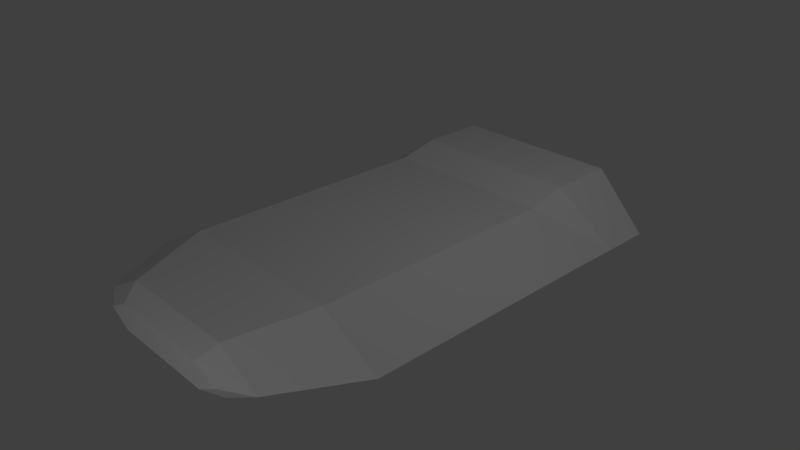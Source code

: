 # Source: carrier.blend  (saved by Blender 2.79.0; exported with 4.5.12 LTS)
import bpy
from mathutils import Matrix  # noqa: F401  (used for matrix-valued properties, if any)

bpy.ops.wm.read_factory_settings(use_empty=True)
scene = bpy.context.scene
scene.name = 'Scene'

# ---- collections
col_collection_1 = bpy.data.collections.new('Collection 1'); scene.collection.children.link(col_collection_1)

# ---- materials (node trees are filled in below, after node groups)
mat_material_001 = bpy.data.materials.new('Material.001')
mat_material_001.alpha_threshold = 0.0
mat_material_001.use_transparent_shadow = False
mat_material_001.roughness = 0.5
mat_material_001.specular_intensity = 0.0

# ---- material node trees

# ---- world
world_world = bpy.data.worlds.new('World'); scene.world = world_world
world_world.color = (0.05088, 0.05088, 0.05088)
world_world.use_sun_shadow = False
world_world.sun_shadow_jitter_overblur = 0.0
world_world.cycles.sampling_method = 'MANUAL'

# ---- cameras
cam_camera = bpy.data.cameras.new('Camera')
cam_camera.clip_end = 100.0
cam_camera.lens = 35.0
cam_camera.sensor_width = 32.0
cam_camera.sensor_height = 18.0
cam_camera.ortho_scale = 7.314
cam_camera.dof.focus_distance = 0.0
cam_camera.dof.aperture_fstop = 128.0

# ---- lights
light_lamp_001 = bpy.data.lights.new('Lamp.001', 'POINT')
light_lamp_001.transmission_factor = 0.0
light_lamp_001.cutoff_distance = 30.0
light_lamp_001.energy = 100.0
light_lamp_001.shadow_buffer_clip_start = 1.001
light_lamp_001.shadow_soft_size = 0.1
light_lamp_001.shadow_maximum_resolution = 0.006
light_lamp_001.use_absolute_resolution = True
light_lamp = bpy.data.lights.new('Lamp', 'POINT')
light_lamp.transmission_factor = 0.0
light_lamp.cutoff_distance = 30.0
light_lamp.energy = 100.0
light_lamp.shadow_buffer_clip_start = 1.001
light_lamp.shadow_soft_size = 0.1
light_lamp.shadow_maximum_resolution = 0.006
light_lamp.use_absolute_resolution = True

# ---- meshes
me_cube_000 = bpy.data.meshes.new('Cube.000')
me_cube_000.from_pydata([(2.071, 2.338, 0.0), (1.204, 2.338, 0.6117), (1.204, 2.338, -0.4604), (1.194, 3.277, -0.5972), (1.19, 3.276, 0.5663), (1.993, 3.029, -0.001001), (1.926, 1.604, -0.07374), (1.204, 1.771, 0.4807), (1.349, 1.604, -0.4047), (1.926, -1.54, -0.07374), (1.204, -1.708, 0.4807), (1.349, -1.54, -0.4047), (1.48, -2.772, 0.008128), (0.8604, -2.772, 0.3449), (0.8604, -2.772, -0.3475), (0.7517, -3.005, -0.1737), (0.7517, -3.005, 0.1768), (1.204, 1.771, -0.488), (2.071, 1.771, 0.009568), (1.204, -1.708, -0.488), (2.071, -1.708, 0.009568), (0.8584, 1.604, -0.4047), (1.435, 1.604, -0.07374), (0.8584, -1.54, -0.4047), (1.435, -1.54, -0.07374), (1.065, -3.005, 0.006346), (1.0, 3.206, 0.4103), (0.7998, 3.206, 0.4754), (0.08046, 3.206, -0.1728), (0.4772, 3.206, -0.3018), (0.08046, 3.206, 0.2444), (0.7225, 3.206, 0.03576), (0.4772, 3.206, 0.3733), (1.175, 3.206, -0.03421), (0.8781, 3.206, 0.06215), (1.175, 3.206, -0.346), (0.8781, 3.206, -0.4424), (0.6949, 3.206, -0.1901), (1.0, 3.206, 0.1995), (0.7998, 3.206, 0.1344), (0.6759, 3.206, 0.3049), (2.071, 3.014, 0.0), (1.204, 3.274, 0.6117), (1.204, 3.274, -0.646), (1.375, 3.207, 0.0), (1.993, 2.96, -0.001001), (1.194, 3.208, -0.5972), (1.19, 3.208, 0.5663), (0.846, 3.205, -0.5172), (-2.071, 2.338, 0.0), (-1.204, 2.338, 0.6117), (-1.204, 2.338, -0.4604), (2.862e-07, 3.274, -0.3227), (-1.194, 3.277, -0.5972), (-1.19, 3.276, 0.5663), (-1.993, 3.029, -0.001001), (2.044e-07, 2.338, -0.3693), (-1.926, 1.604, -0.07374), (-1.204, 1.771, 0.4807), (-1.349, 1.604, -0.4047), (-1.926, -1.54, -0.07374), (-1.204, -1.708, 0.4807), (-1.349, -1.54, -0.4047), (-1.48, -2.772, 0.008128), (-0.8604, -2.772, 0.3449), (-0.8604, -2.772, -0.3475), (-0.7517, -3.005, -0.1737), (-0.7517, -3.005, 0.1768), (-1.204, 1.771, -0.488), (-2.071, 1.771, 0.009568), (-1.204, -1.708, -0.488), (-0.8584, 1.604, -0.4047), (-1.435, 1.604, -0.07374), (-0.8584, -1.54, -0.4047), (-1.435, -1.54, -0.07374), (-1.065, -3.005, 0.006346), (-1.0, 3.206, 0.4103), (-0.7998, 3.206, 0.4754), (-0.08046, 3.206, -0.1728), (-0.4772, 3.206, -0.3018), (-0.08046, 3.206, 0.2444), (-0.7225, 3.206, 0.03576), (-0.4772, 3.206, 0.3733), (-1.175, 3.206, -0.03421), (-0.8781, 3.206, 0.06215), (-1.175, 3.206, -0.346), (-0.8781, 3.206, -0.4424), (-0.6949, 3.206, -0.1901), (-1.0, 3.206, 0.1995), (-0.7998, 3.206, 0.1344), (-0.6759, 3.206, 0.3049), (-2.071, 3.014, 0.0), (-1.204, 3.274, 0.6117), (2.862e-07, 3.274, -0.3693), (-1.204, 3.274, -0.646), (2.802e-07, 3.205, -0.3227), (-1.375, 3.207, 0.0), (-1.993, 2.96, -0.001001), (-1.194, 3.208, -0.5972), (-1.19, 3.208, 0.5663), (-0.846, 3.205, -0.5172), (-2.071, -1.708, 0.009568)], [], [(43, 41, 0, 2), (42, 92, 50, 1), (41, 42, 1, 0), (93, 43, 2, 56), (0, 1, 7, 18), (2, 0, 18, 17), (11, 8, 21, 23), (18, 7, 10, 20), (16, 67, 75, 66, 15, 25), (19, 20, 12, 14), (17, 19, 70, 68), (12, 13, 16, 25), (19, 14, 65, 70), (6, 8, 17, 18), (11, 9, 20, 19), (9, 6, 18, 20), (8, 11, 19, 17), (21, 22, 24, 23), (9, 11, 23, 24), (6, 9, 24, 22), (8, 6, 22, 21), (14, 12, 25, 15), (31, 32, 30, 28, 29, 48, 95, 100, 79, 78, 80, 82, 81, 89, 90, 77, 76, 88, 84, 83, 85, 98, 96, 99, 47, 44, 46, 35, 33, 34, 38, 26, 27, 40, 39), (5, 3, 46, 45), (46, 44, 45), (47, 45, 44), (4, 5, 45, 47), (53, 98, 100, 95, 52), (48, 29, 31, 39, 38, 34, 37, 36, 35, 46), (14, 15, 66, 65), (94, 51, 49, 91), (91, 49, 50, 92), (93, 56, 51, 94), (49, 69, 58, 50), (51, 68, 69, 49), (62, 73, 71, 59), (69, 101, 61, 58), (64, 67, 16, 13), (70, 65, 63, 101), (63, 75, 67, 64), (57, 69, 68, 59), (62, 70, 101, 60), (60, 101, 69, 57), (59, 68, 70, 62), (71, 73, 74, 72), (60, 74, 73, 62), (57, 72, 74, 60), (59, 71, 72, 57), (65, 66, 75, 63), (1, 50, 58, 7), (55, 97, 98, 53), (3, 5, 41, 43, 93, 94, 91, 55, 53, 52), (4, 47, 99, 54), (5, 4, 54, 55, 91, 92, 42, 41), (98, 97, 96), (99, 96, 97), (54, 99, 97, 55), (3, 52, 95, 48, 46), (100, 98, 85, 86, 87, 84, 88, 89, 81, 79), (78, 79, 81, 82, 80), (28, 30, 32, 31, 29), (36, 37, 34, 33, 35), (76, 77, 90, 89, 88), (26, 38, 39, 40, 27), (86, 85, 83, 84, 87), (7, 58, 61, 10), (10, 61, 64, 13), (20, 10, 13, 12), (101, 63, 64, 61), (17, 68, 51, 56, 2)])
_uv = me_cube_000.uv_layers.new(name='UVMap')
_uv.uv.foreach_set('vector', [0.01562, 0.7188, 0.01562, 0.5156, 0.2031, 0.5156, 0.2031, 0.7188, 0.3125, 0.1406, 0.7188, 0.1406, 0.7188, 0.2969, 0.3125, 0.2969, 0.125, 0.1406, 0.3125, 0.1406, 0.3125, 0.2969, 0.125, 0.2969, 0.3281, 0.8594, 0.3281, 0.9375, 0.1562, 0.9375, 0.1562, 0.8594, 0.125, 0.2969, 0.3125, 0.2969, 0.3125, 0.3906, 0.125, 0.3906, 0.2031, 0.7188, 0.2031, 0.5156, 0.3906, 0.5156, 0.3906, 0.7188, 0.9844, 0.8125, 0.8281, 0.8125, 0.8281, 0.875, 0.9844, 0.875, 0.3906, 0.2969, 0.3906, 0.01562, 0.9844, 0.01562, 0.9844, 0.2969, 0.01562, 0.01562, 0.6094, 0.01562, 0.6094, 0.07812, 0.6094, 0.1406, 0.01562, 0.1406, 0.01562, 0.07812, 0.3906, 0.7188, 0.2031, 0.7188, 0.2031, 0.5156, 0.3906, 0.5156, 0.01562, 0.7188, 0.3906, 0.7188, 0.3906, 0.9844, 0.01562, 0.9844, 0.9844, 0.125, 0.7188, 0.125, 0.7188, 0.01562, 0.9844, 0.01562, 0.01562, 0.7188, 0.01562, 0.5156, 0.3906, 0.5156, 0.3906, 0.7188, 0.03125, 0.5312, 0.03125, 0.7031, 0.01562, 0.7188, 0.01562, 0.5156, 0.9688, 0.7031, 0.9688, 0.5312, 0.9844, 0.5156, 0.9844, 0.7188, 0.9688, 0.5312, 0.03125, 0.5312, 0.01562, 0.5156, 0.9844, 0.5156, 0.03125, 0.7031, 0.9688, 0.7031, 0.9844, 0.7188, 0.01562, 0.7188, 0.8281, 0.9219, 0.8281, 0.8906, 0.9844, 0.8906, 0.9844, 0.9219, 0.8281, 0.8125, 0.9844, 0.8125, 0.9844, 0.875, 0.8281, 0.875, 0.8281, 0.8125, 0.9844, 0.8125, 0.9844, 0.875, 0.8281, 0.875, 0.8281, 0.8125, 0.9844, 0.8125, 0.9844, 0.875, 0.8281, 0.875, 0.2812, 0.125, 0.01562, 0.125, 0.01562, 0.01562, 0.2812, 0.01562, 0.8622, 0.9692, 0.8699, 0.979, 0.8806, 0.9749, 0.8803, 0.9619, 0.8685, 0.9589, 0.8572, 0.9539, 0.8827, 0.9576, 0.9081, 0.9541, 0.8969, 0.959, 0.885, 0.962, 0.885, 0.9749, 0.8957, 0.9788, 0.9031, 0.9691, 0.9052, 0.9718, 0.9015, 0.9767, 0.9048, 0.9819, 0.9103, 0.9801, 0.9105, 0.9741, 0.9074, 0.9701, 0.9157, 0.9683, 0.9162, 0.9599, 0.9175, 0.9535, 0.9203, 0.9695, 0.9148, 0.9843, 0.85, 0.9843, 0.8446, 0.9693, 0.8477, 0.9531, 0.8489, 0.9596, 0.8492, 0.9681, 0.8577, 0.9702, 0.8542, 0.974, 0.8545, 0.9799, 0.8602, 0.9817, 0.864, 0.9769, 0.86, 0.9721, 0.8292, 0.9701, 0.8474, 0.9514, 0.8477, 0.9531, 0.8319, 0.97, 0.8477, 0.9531, 0.8446, 0.9693, 0.8319, 0.97, 0.85, 0.9843, 0.8319, 0.97, 0.8446, 0.9693, 0.8497, 0.9858, 0.8292, 0.9701, 0.8319, 0.97, 0.85, 0.9843, 0.9179, 0.9518, 0.9175, 0.9535, 0.9081, 0.9541, 0.8827, 0.9576, 0.8827, 0.9555, 0.8572, 0.9539, 0.8685, 0.9589, 0.8622, 0.9692, 0.86, 0.9721, 0.8542, 0.974, 0.8577, 0.9702, 0.8631, 0.9625, 0.8566, 0.9558, 0.8489, 0.9596, 0.8477, 0.9531, 0.2812, 0.125, 0.2812, 0.01562, 0.7188, 0.01562, 0.7188, 0.125, 0.3906, 0.7188, 0.2031, 0.7188, 0.2031, 0.5156, 0.3906, 0.5156, 0.9062, 0.1406, 0.9062, 0.2969, 0.7188, 0.2969, 0.7188, 0.1406, 0.3281, 0.8594, 0.1562, 0.8594, 0.1562, 0.7812, 0.3281, 0.7812, 0.9062, 0.2969, 0.9062, 0.3906, 0.7188, 0.3906, 0.7188, 0.2969, 0.2031, 0.7188, 0.01562, 0.7188, 0.01562, 0.5156, 0.2031, 0.5156, 0.9844, 0.8125, 0.9844, 0.875, 0.8281, 0.875, 0.8281, 0.8125, 0.3906, 0.2656, 0.9844, 0.2656, 0.9844, 0.5, 0.3906, 0.5, 0.2812, 0.125, 0.2812, 0.01562, 0.7188, 0.01562, 0.7188, 0.125, 0.01562, 0.7188, 0.01562, 0.5156, 0.1875, 0.5156, 0.1875, 0.7188, 0.01562, 0.125, 0.01562, 0.01562, 0.2812, 0.01562, 0.2812, 0.125, 0.9688, 0.5312, 0.9844, 0.5156, 0.9844, 0.7188, 0.9688, 0.7031, 0.03125, 0.7031, 0.01562, 0.7188, 0.01562, 0.5156, 0.03125, 0.5312, 0.03125, 0.5312, 0.01562, 0.5156, 0.9844, 0.5156, 0.9688, 0.5312, 0.9688, 0.7031, 0.9844, 0.7188, 0.01562, 0.7188, 0.03125, 0.7031, 0.8281, 0.8906, 0.9844, 0.8906, 0.9844, 0.9219, 0.8281, 0.9219, 0.9844, 0.8125, 0.9844, 0.875, 0.8281, 0.875, 0.8281, 0.8125, 0.8281, 0.8125, 0.8281, 0.875, 0.9844, 0.875, 0.9844, 0.8125, 0.9844, 0.8125, 0.9844, 0.875, 0.8281, 0.875, 0.8281, 0.8125, 0.7188, 0.125, 0.7188, 0.01562, 0.9844, 0.01562, 0.9844, 0.125, 0.3125, 0.2969, 0.7188, 0.2969, 0.7188, 0.3906, 0.3125, 0.3906, 0.9355, 0.9706, 0.9328, 0.9704, 0.9175, 0.9535, 0.9179, 0.9518, 0.4375, 0.2031, 0.375, 0.2656, 0.3125, 0.2656, 0.4375, 0.1406, 0.5, 0.1406, 0.5625, 0.1406, 0.6875, 0.2656, 0.625, 0.2656, 0.5625, 0.2031, 0.5, 0.2031, 0.8497, 0.9858, 0.85, 0.9843, 0.9148, 0.9843, 0.915, 0.9859, 0.375, 0.2656, 0.4375, 0.2656, 0.5625, 0.2656, 0.625, 0.2656, 0.6875, 0.2656, 0.5625, 0.3281, 0.4375, 0.3281, 0.3125, 0.2656, 0.9175, 0.9535, 0.9328, 0.9704, 0.9203, 0.9695, 0.9148, 0.9843, 0.9203, 0.9695, 0.9328, 0.9704, 0.915, 0.9859, 0.9148, 0.9843, 0.9328, 0.9704, 0.9355, 0.9706, 0.8474, 0.9514, 0.8827, 0.9555, 0.8827, 0.9576, 0.8572, 0.9539, 0.8477, 0.9531, 0.9081, 0.9541, 0.9175, 0.9535, 0.9162, 0.9599, 0.9087, 0.956, 0.9023, 0.9625, 0.9074, 0.9701, 0.9105, 0.9741, 0.9052, 0.9718, 0.9031, 0.9691, 0.8969, 0.959, 0.9741, 0.9675, 0.972, 0.9605, 0.9778, 0.9567, 0.9836, 0.9607, 0.9817, 0.9671, 0.9741, 0.9702, 0.9817, 0.9697, 0.9844, 0.9759, 0.9789, 0.9807, 0.9727, 0.9772, 0.9711, 0.9843, 0.9749, 0.9803, 0.9796, 0.9833, 0.9785, 0.9883, 0.9736, 0.9887, 0.9841, 0.9521, 0.9853, 0.9553, 0.9823, 0.9574, 0.9793, 0.9554, 0.9806, 0.9522, 0.9853, 0.9849, 0.9819, 0.9852, 0.9806, 0.9819, 0.9834, 0.9794, 0.9863, 0.9815, 0.97, 0.9537, 0.9721, 0.9492, 0.977, 0.9493, 0.9783, 0.9541, 0.9739, 0.9573, 0.5938, 0.01562, 0.5938, 0.5, 0.01562, 0.5, 0.01562, 0.01562, 0.9375, 0.1094, 0.9375, 0.5, 0.5938, 0.5, 0.5938, 0.1094, 0.6406, 0.5, 0.6406, 0.2031, 0.9844, 0.2031, 0.9844, 0.5, 0.6406, 0.2031, 0.9844, 0.2031, 0.9844, 0.5, 0.6406, 0.5, 0.1094, 0.9375, 0.1094, 0.7812, 0.1562, 0.7812, 0.1562, 0.8594, 0.1562, 0.9375])
me_cube_000.materials.append(mat_material_001)
me_cube_000.use_remesh_preserve_volume = False
me_cube_000.use_remesh_preserve_attributes = False
me_cube_000.use_mirror_vertex_groups = False
me_cube_000.update()

# ---- objects
ob_lamp_001 = bpy.data.objects.new('Lamp.001', light_lamp_001)
ob_cube_001 = bpy.data.objects.new('Cube.001', me_cube_000)
ob_lamp = bpy.data.objects.new('Lamp', light_lamp)
ob_camera = bpy.data.objects.new('Camera', cam_camera)

# ---- transforms, parenting, visibility, modifiers, constraints
ob_lamp_001.location = (2.676, -8.049, 1.229)
ob_lamp_001.rotation_euler = (0.6503, 0.05522, 1.866)
ob_lamp_001.lock_rotations_4d = False
ob_lamp_001.empty_display_type = 'ARROWS'
ob_lamp_001.color = (0.0, 0.0, 0.0, 0.0)
ob_lamp_001.lineart.crease_threshold = 0.0
ob_cube_001.location = (0.0, 0.0, 0.0)
ob_cube_001.lineart.crease_threshold = 0.0
_m = ob_cube_001.modifiers.new('Triangulate', 'TRIANGULATE')
_m.quad_method = 'BEAUTY'
ob_lamp.location = (4.076, 1.005, 5.904)
ob_lamp.rotation_euler = (0.6503, 0.05522, 1.866)
ob_lamp.lock_rotations_4d = False
ob_lamp.empty_display_type = 'ARROWS'
ob_lamp.color = (0.0, 0.0, 0.0, 0.0)
ob_lamp.lineart.crease_threshold = 0.0
ob_camera.location = (7.481, -6.508, 5.344)
ob_camera.rotation_euler = (1.109, 0.0, 0.8149)
ob_camera.lock_rotations_4d = False
ob_camera.empty_display_type = 'ARROWS'
ob_camera.color = (0.0, 0.0, 0.0, 0.0)
ob_camera.display_type = 'WIRE'
ob_camera.lineart.crease_threshold = 0.0

# ---- collection membership
col_collection_1.objects.link(ob_lamp_001)
col_collection_1.objects.link(ob_cube_001)
col_collection_1.objects.link(ob_lamp)
col_collection_1.objects.link(ob_camera)

# ---- scene / render settings (as saved in the file)
scene.camera = ob_camera
scene.frame_start = 1; scene.frame_end = 250; scene.frame_set(1)
scene.render.engine = 'BLENDER_EEVEE_NEXT'
scene.render.resolution_percentage = 50
scene.render.dither_intensity = 0.0
scene.cycles.use_denoising = False
scene.cycles.samples = 128
scene.cycles.sampling_pattern = 'TABULATED_SOBOL'
scene.cycles.use_adaptive_sampling = False
scene.cycles.use_light_tree = False
scene.cycles.blur_glossy = 0.0
scene.cycles.sample_clamp_indirect = 0.0
scene.view_settings.view_transform = 'Standard'
bpy.context.view_layer.update()

